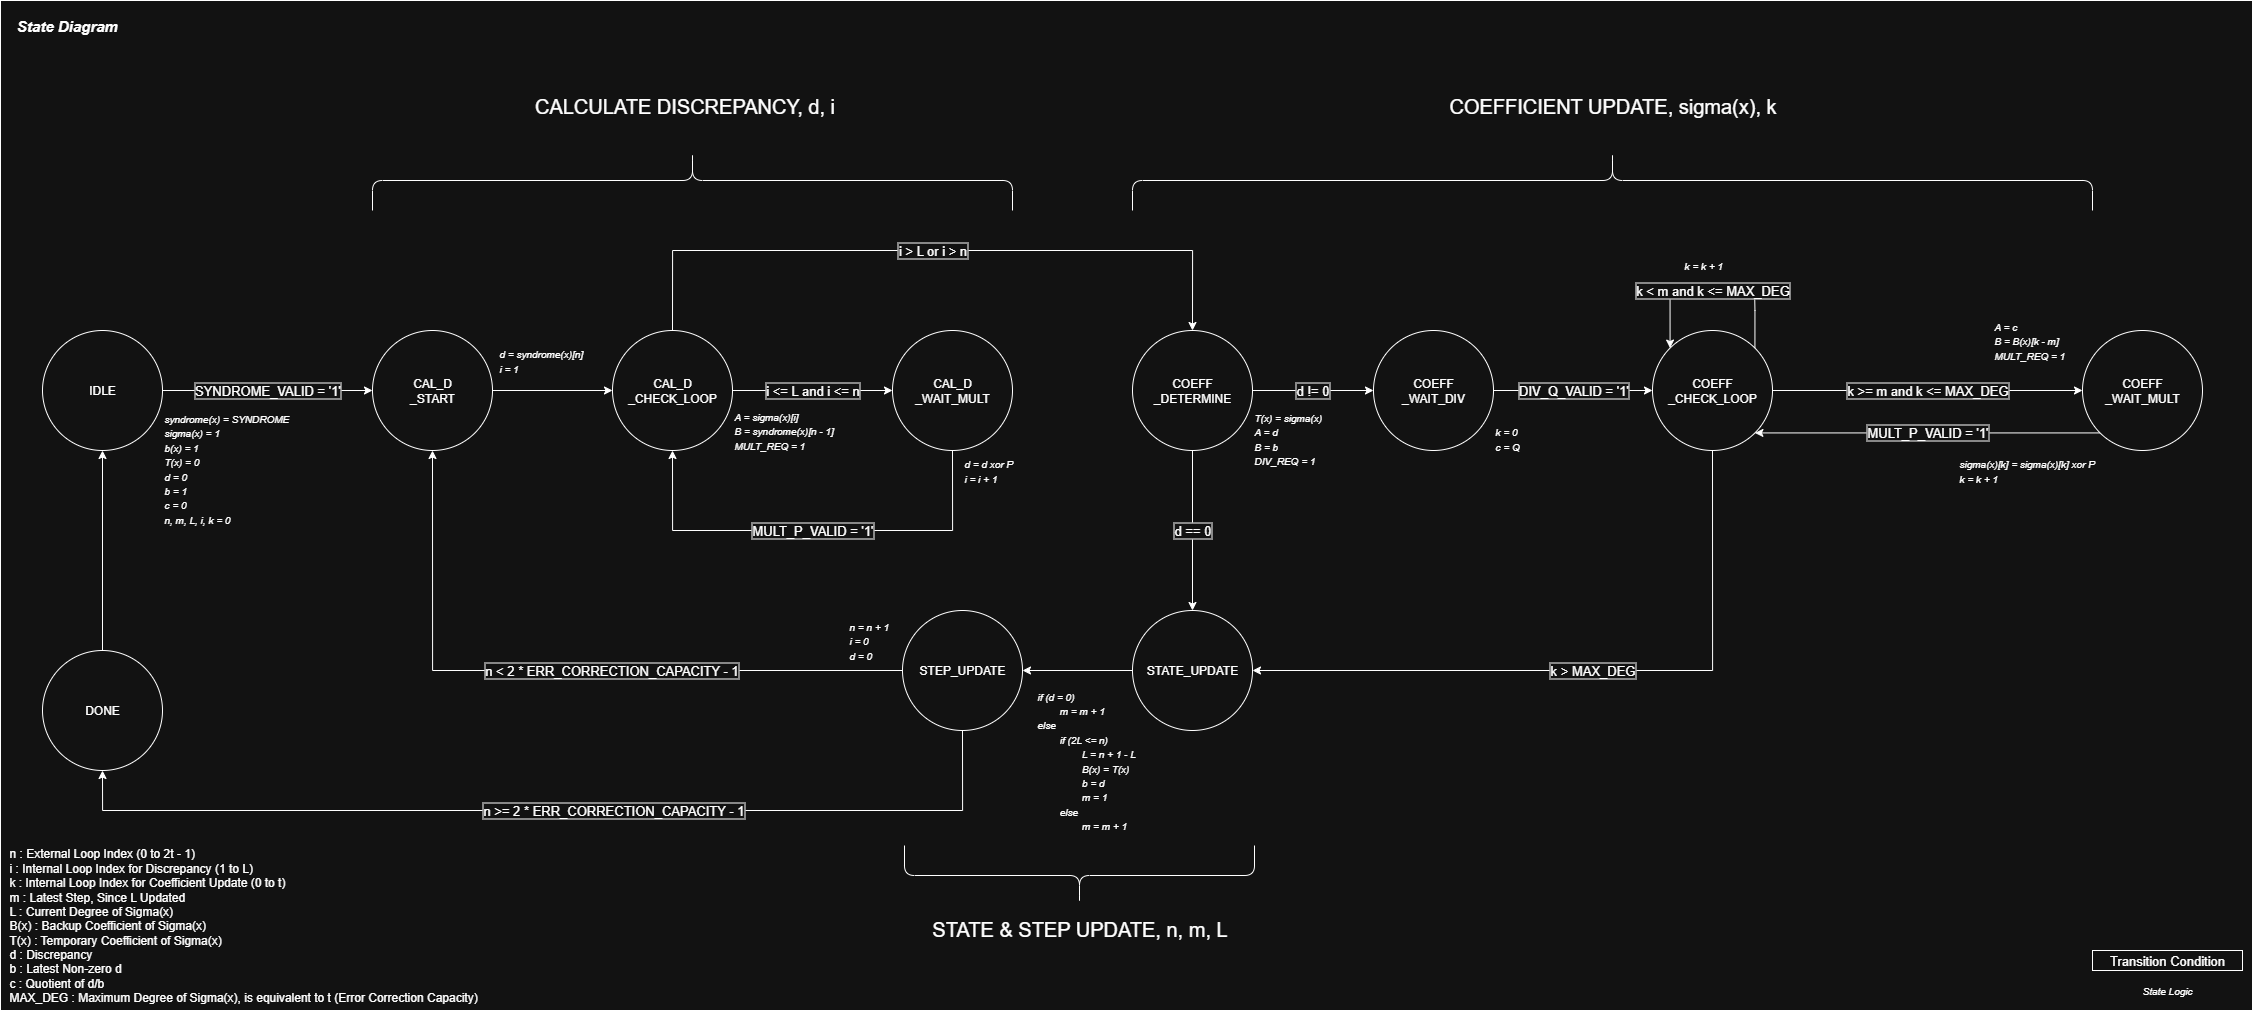

The diagram above was exported from draw.io. Its source (the exported page's mxGraphModel, read from the mxfile embedded in the PNG):
<mxGraphModel dx="2451" dy="1662" grid="1" gridSize="10" guides="1" tooltips="1" connect="1" arrows="1" fold="1" page="1" pageScale="1" pageWidth="827" pageHeight="1169" math="0" shadow="0">
  <root>
    <mxCell id="0" />
    <mxCell id="1" parent="0" />
    <mxCell id="2" value="" style="rounded=0;whiteSpace=wrap;html=1;fillColor=none;movable=0;resizable=0;rotatable=0;deletable=0;editable=0;locked=1;connectable=0;" vertex="1" parent="1">
      <mxGeometry x="2398" y="30" width="2252" height="1010" as="geometry" />
    </mxCell>
    <mxCell id="3" value="SYNDROME_VALID = '1'" style="edgeStyle=orthogonalEdgeStyle;rounded=0;orthogonalLoop=1;jettySize=auto;html=1;labelBorderColor=default;fontSize=13;" edge="1" source="4" target="6" parent="1">
      <mxGeometry relative="1" as="geometry" />
    </mxCell>
    <mxCell id="4" value="IDLE" style="ellipse;whiteSpace=wrap;html=1;aspect=fixed;" vertex="1" parent="1">
      <mxGeometry x="2440" y="360" width="120" height="120" as="geometry" />
    </mxCell>
    <mxCell id="5" value="" style="edgeStyle=orthogonalEdgeStyle;rounded=0;orthogonalLoop=1;jettySize=auto;html=1;" edge="1" source="6" target="9" parent="1">
      <mxGeometry relative="1" as="geometry" />
    </mxCell>
    <mxCell id="6" value="CAL_D&lt;div&gt;_START&lt;/div&gt;" style="ellipse;whiteSpace=wrap;html=1;aspect=fixed;" vertex="1" parent="1">
      <mxGeometry x="2770" y="360" width="120" height="120" as="geometry" />
    </mxCell>
    <mxCell id="7" value="i &amp;lt;= L and i &amp;lt;= n" style="edgeStyle=orthogonalEdgeStyle;rounded=0;orthogonalLoop=1;jettySize=auto;html=1;entryX=0;entryY=0.5;entryDx=0;entryDy=0;labelBorderColor=default;fontSize=13;" edge="1" source="9" target="11" parent="1">
      <mxGeometry relative="1" as="geometry" />
    </mxCell>
    <mxCell id="8" value="i &amp;gt; L or i &amp;gt; n" style="edgeStyle=orthogonalEdgeStyle;rounded=0;orthogonalLoop=1;jettySize=auto;html=1;entryX=0.5;entryY=0;entryDx=0;entryDy=0;fontSize=13;labelBorderColor=default;" edge="1" source="9" target="14" parent="1">
      <mxGeometry relative="1" as="geometry">
        <Array as="points">
          <mxPoint x="3070" y="280" />
          <mxPoint x="3590" y="280" />
        </Array>
      </mxGeometry>
    </mxCell>
    <mxCell id="9" value="CAL_D&lt;div&gt;_CHECK_LOOP&lt;/div&gt;" style="ellipse;whiteSpace=wrap;html=1;aspect=fixed;" vertex="1" parent="1">
      <mxGeometry x="3010" y="360" width="120" height="120" as="geometry" />
    </mxCell>
    <mxCell id="10" value="MULT_P_VALID = '1'" style="edgeStyle=orthogonalEdgeStyle;rounded=0;orthogonalLoop=1;jettySize=auto;html=1;entryX=0.5;entryY=1;entryDx=0;entryDy=0;labelBorderColor=default;fontSize=13;" edge="1" source="11" target="9" parent="1">
      <mxGeometry relative="1" as="geometry">
        <Array as="points">
          <mxPoint x="3350" y="560" />
          <mxPoint x="3070" y="560" />
        </Array>
      </mxGeometry>
    </mxCell>
    <mxCell id="11" value="CAL_D&lt;div&gt;_WAIT_MULT&lt;/div&gt;" style="ellipse;whiteSpace=wrap;html=1;aspect=fixed;" vertex="1" parent="1">
      <mxGeometry x="3290" y="360" width="120" height="120" as="geometry" />
    </mxCell>
    <mxCell id="12" value="d != 0" style="edgeStyle=orthogonalEdgeStyle;rounded=0;orthogonalLoop=1;jettySize=auto;html=1;entryX=0;entryY=0.5;entryDx=0;entryDy=0;labelBorderColor=default;fontSize=13;" edge="1" source="14" target="16" parent="1">
      <mxGeometry relative="1" as="geometry" />
    </mxCell>
    <mxCell id="13" value="d == 0" style="edgeStyle=orthogonalEdgeStyle;rounded=0;orthogonalLoop=1;jettySize=auto;html=1;entryX=0.5;entryY=0;entryDx=0;entryDy=0;labelBorderColor=default;fontSize=13;" edge="1" source="14" target="18" parent="1">
      <mxGeometry relative="1" as="geometry" />
    </mxCell>
    <mxCell id="14" value="COEFF&lt;div&gt;_DETERMINE&lt;/div&gt;" style="ellipse;whiteSpace=wrap;html=1;aspect=fixed;" vertex="1" parent="1">
      <mxGeometry x="3530" y="360" width="120" height="120" as="geometry" />
    </mxCell>
    <mxCell id="15" value="DIV_Q_VALID = '1'" style="edgeStyle=orthogonalEdgeStyle;rounded=0;orthogonalLoop=1;jettySize=auto;html=1;entryX=0;entryY=0.5;entryDx=0;entryDy=0;labelBorderColor=default;fontSize=13;" edge="1" source="16" target="21" parent="1">
      <mxGeometry relative="1" as="geometry" />
    </mxCell>
    <mxCell id="16" value="COEFF&lt;div&gt;_WAIT_DIV&lt;/div&gt;" style="ellipse;whiteSpace=wrap;html=1;aspect=fixed;" vertex="1" parent="1">
      <mxGeometry x="3771" y="360" width="120" height="120" as="geometry" />
    </mxCell>
    <mxCell id="17" value="" style="edgeStyle=orthogonalEdgeStyle;rounded=0;orthogonalLoop=1;jettySize=auto;html=1;" edge="1" source="18" target="27" parent="1">
      <mxGeometry relative="1" as="geometry" />
    </mxCell>
    <mxCell id="18" value="STATE_UPDATE" style="ellipse;whiteSpace=wrap;html=1;aspect=fixed;" vertex="1" parent="1">
      <mxGeometry x="3530" y="640" width="120" height="120" as="geometry" />
    </mxCell>
    <mxCell id="19" value="k &amp;gt; MAX_DEG" style="edgeStyle=orthogonalEdgeStyle;rounded=0;orthogonalLoop=1;jettySize=auto;html=1;entryX=1;entryY=0.5;entryDx=0;entryDy=0;labelBorderColor=default;fontSize=13;" edge="1" source="21" target="18" parent="1">
      <mxGeometry relative="1" as="geometry">
        <Array as="points">
          <mxPoint x="4110" y="700" />
        </Array>
      </mxGeometry>
    </mxCell>
    <mxCell id="20" value="k &amp;gt;= m and k &amp;lt;= MAX_DEG" style="edgeStyle=orthogonalEdgeStyle;rounded=0;orthogonalLoop=1;jettySize=auto;html=1;entryX=0;entryY=0.5;entryDx=0;entryDy=0;labelBorderColor=default;fontSize=13;" edge="1" source="21" target="23" parent="1">
      <mxGeometry relative="1" as="geometry" />
    </mxCell>
    <mxCell id="21" value="COEFF&lt;div&gt;_CHECK_LOOP&lt;/div&gt;" style="ellipse;whiteSpace=wrap;html=1;aspect=fixed;" vertex="1" parent="1">
      <mxGeometry x="4050" y="360" width="120" height="120" as="geometry" />
    </mxCell>
    <mxCell id="22" value="MULT_P_VALID = '1'" style="edgeStyle=orthogonalEdgeStyle;rounded=0;orthogonalLoop=1;jettySize=auto;html=1;exitX=0;exitY=1;exitDx=0;exitDy=0;entryX=1;entryY=1;entryDx=0;entryDy=0;labelBorderColor=default;fontSize=13;" edge="1" source="23" target="21" parent="1">
      <mxGeometry relative="1" as="geometry" />
    </mxCell>
    <mxCell id="23" value="COEFF&lt;div&gt;_WAIT_MULT&lt;/div&gt;" style="ellipse;whiteSpace=wrap;html=1;aspect=fixed;" vertex="1" parent="1">
      <mxGeometry x="4480" y="360" width="120" height="120" as="geometry" />
    </mxCell>
    <mxCell id="24" value="k &amp;lt; m and k &amp;lt;= MAX_DEG" style="edgeStyle=orthogonalEdgeStyle;rounded=0;orthogonalLoop=1;jettySize=auto;html=1;exitX=1;exitY=0;exitDx=0;exitDy=0;entryX=0;entryY=0;entryDx=0;entryDy=0;labelBorderColor=default;fontSize=13;" edge="1" source="21" target="21" parent="1">
      <mxGeometry relative="1" as="geometry">
        <Array as="points">
          <mxPoint x="4152" y="340" />
          <mxPoint x="4152" y="320" />
          <mxPoint x="4068" y="320" />
        </Array>
      </mxGeometry>
    </mxCell>
    <mxCell id="25" value="n &amp;gt;= 2 * ERR_CORRECTION_CAPACITY - 1" style="edgeStyle=orthogonalEdgeStyle;rounded=0;orthogonalLoop=1;jettySize=auto;html=1;exitX=0.5;exitY=1;exitDx=0;exitDy=0;entryX=0.5;entryY=1;entryDx=0;entryDy=0;labelBorderColor=default;textShadow=0;fontSize=13;" edge="1" source="27" target="29" parent="1">
      <mxGeometry x="-0.1225" relative="1" as="geometry">
        <Array as="points">
          <mxPoint x="3360" y="840" />
          <mxPoint x="2500" y="840" />
        </Array>
        <mxPoint as="offset" />
      </mxGeometry>
    </mxCell>
    <mxCell id="26" value="n &amp;lt; 2 * ERR_CORRECTION_CAPACITY - 1" style="edgeStyle=orthogonalEdgeStyle;rounded=0;orthogonalLoop=1;jettySize=auto;html=1;exitX=0;exitY=0.5;exitDx=0;exitDy=0;entryX=0.5;entryY=1;entryDx=0;entryDy=0;labelBorderColor=default;fontSize=13;" edge="1" source="27" target="6" parent="1">
      <mxGeometry x="-0.1593" relative="1" as="geometry">
        <mxPoint as="offset" />
      </mxGeometry>
    </mxCell>
    <mxCell id="27" value="STEP_UPDATE" style="ellipse;whiteSpace=wrap;html=1;aspect=fixed;" vertex="1" parent="1">
      <mxGeometry x="3300" y="640" width="120" height="120" as="geometry" />
    </mxCell>
    <mxCell id="28" style="edgeStyle=orthogonalEdgeStyle;rounded=0;orthogonalLoop=1;jettySize=auto;html=1;entryX=0.5;entryY=1;entryDx=0;entryDy=0;" edge="1" source="29" target="4" parent="1">
      <mxGeometry relative="1" as="geometry" />
    </mxCell>
    <mxCell id="29" value="DONE" style="ellipse;whiteSpace=wrap;html=1;aspect=fixed;" vertex="1" parent="1">
      <mxGeometry x="2440" y="680" width="120" height="120" as="geometry" />
    </mxCell>
    <mxCell id="30" value="" style="shape=curlyBracket;whiteSpace=wrap;html=1;rounded=1;flipH=1;labelPosition=right;verticalLabelPosition=middle;align=left;verticalAlign=middle;rotation=-90;" vertex="1" parent="1">
      <mxGeometry x="3060" y="-110" width="60" height="640" as="geometry" />
    </mxCell>
    <mxCell id="31" value="&lt;font style=&quot;font-size: 20px;&quot;&gt;CALCULATE DISCREPANCY, d, i&lt;/font&gt;" style="text;html=1;align=center;verticalAlign=middle;whiteSpace=wrap;rounded=0;" vertex="1" parent="1">
      <mxGeometry x="2930" y="120" width="305" height="30" as="geometry" />
    </mxCell>
    <mxCell id="32" value="" style="shape=curlyBracket;whiteSpace=wrap;html=1;rounded=1;flipH=1;labelPosition=right;verticalLabelPosition=middle;align=left;verticalAlign=middle;rotation=-90;" vertex="1" parent="1">
      <mxGeometry x="3980" y="-270" width="60" height="960" as="geometry" />
    </mxCell>
    <mxCell id="33" value="&lt;font style=&quot;font-size: 20px;&quot;&gt;COEFFICIENT UPDATE, sigma(x), k&lt;/font&gt;" style="text;html=1;align=center;verticalAlign=middle;whiteSpace=wrap;rounded=0;" vertex="1" parent="1">
      <mxGeometry x="3838.75" y="120" width="342.5" height="30" as="geometry" />
    </mxCell>
    <mxCell id="34" value="" style="shape=curlyBracket;whiteSpace=wrap;html=1;rounded=1;flipH=1;labelPosition=right;verticalLabelPosition=middle;align=left;verticalAlign=middle;rotation=90;" vertex="1" parent="1">
      <mxGeometry x="3447" y="730" width="60" height="350" as="geometry" />
    </mxCell>
    <mxCell id="35" value="&lt;font style=&quot;font-size: 20px;&quot;&gt;STATE &amp;amp; STEP UPDATE, n, m, L&lt;/font&gt;" style="text;html=1;align=center;verticalAlign=middle;whiteSpace=wrap;rounded=0;" vertex="1" parent="1">
      <mxGeometry x="3324.5" y="943" width="305" height="30" as="geometry" />
    </mxCell>
    <mxCell id="36" value="&lt;b&gt;&lt;i&gt;&lt;font style=&quot;font-size: 15px;&quot;&gt;State Diagram&lt;/font&gt;&lt;/i&gt;&lt;/b&gt;" style="text;html=1;align=center;verticalAlign=middle;whiteSpace=wrap;rounded=0;" vertex="1" parent="1">
      <mxGeometry x="2405" y="40" width="120" height="30" as="geometry" />
    </mxCell>
    <mxCell id="37" value="&lt;font style=&quot;font-size: 13px;&quot;&gt;Transition Condition&lt;/font&gt;" style="rounded=0;whiteSpace=wrap;html=1;fillColor=none;" vertex="1" parent="1">
      <mxGeometry x="4490" y="980" width="150" height="20" as="geometry" />
    </mxCell>
    <mxCell id="38" value="&lt;i&gt;&lt;font style=&quot;font-size: 10px;&quot;&gt;State Logic&lt;/font&gt;&lt;/i&gt;" style="rounded=0;whiteSpace=wrap;html=1;fillColor=none;strokeColor=none;" vertex="1" parent="1">
      <mxGeometry x="4490" y="1010" width="150" height="20" as="geometry" />
    </mxCell>
    <mxCell id="39" value="&lt;div&gt;&lt;font style=&quot;font-size: 10px;&quot;&gt;&lt;i&gt;syndrome(x) = SYNDROME&lt;/i&gt;&lt;/font&gt;&lt;/div&gt;&lt;font style=&quot;font-size: 10px;&quot;&gt;&lt;i&gt;sigma(x) = 1&lt;/i&gt;&lt;/font&gt;&lt;div&gt;&lt;span style=&quot;font-size: 10px;&quot;&gt;&lt;i&gt;b(x) = 1&lt;/i&gt;&lt;/span&gt;&lt;/div&gt;&lt;div&gt;&lt;span style=&quot;font-size: 10px;&quot;&gt;&lt;i&gt;T(x) = 0&lt;/i&gt;&lt;/span&gt;&lt;/div&gt;&lt;div&gt;&lt;span style=&quot;font-size: 10px;&quot;&gt;&lt;i&gt;d = 0&lt;/i&gt;&lt;/span&gt;&lt;/div&gt;&lt;div&gt;&lt;span style=&quot;font-size: 10px;&quot;&gt;&lt;i&gt;b = 1&lt;/i&gt;&lt;/span&gt;&lt;/div&gt;&lt;div&gt;&lt;span style=&quot;font-size: 10px;&quot;&gt;&lt;i&gt;c = 0&lt;/i&gt;&lt;/span&gt;&lt;/div&gt;&lt;div&gt;&lt;span style=&quot;font-size: 10px;&quot;&gt;&lt;i&gt;n, m, L, i, k = 0&lt;/i&gt;&lt;/span&gt;&lt;/div&gt;" style="text;html=1;align=left;verticalAlign=middle;resizable=0;points=[];autosize=1;strokeColor=none;fillColor=none;" vertex="1" parent="1">
      <mxGeometry x="2560" y="433" width="150" height="130" as="geometry" />
    </mxCell>
    <mxCell id="40" value="&lt;div&gt;n : External Loop Index (0 to 2t - 1)&lt;/div&gt;&lt;div&gt;i : Internal Loop Index for Discrepancy (1 to L)&lt;/div&gt;&lt;div&gt;k : Internal Loop Index for Coefficient Update (0 to t)&lt;/div&gt;&lt;div&gt;m : Latest Step, Since L Updated&lt;/div&gt;&lt;div&gt;L : Current Degree of Sigma(x)&lt;br&gt;&lt;/div&gt;&lt;div&gt;B(x) : Backup Coefficient of Sigma(x)&lt;/div&gt;&lt;div&gt;T(x) : Temporary Coefficient of Sigma(x)&lt;/div&gt;&lt;div&gt;d : Discrepancy&lt;/div&gt;&lt;div&gt;b : Latest Non-zero d&lt;/div&gt;&lt;div&gt;c : Quotient of d/b&lt;/div&gt;MAX_DEG : Maximum Degree of Sigma(x), is equivalent to t (Error Correction Capacity)" style="text;html=1;align=left;verticalAlign=middle;resizable=0;points=[];autosize=1;strokeColor=none;fillColor=none;" vertex="1" parent="1">
      <mxGeometry x="2405" y="870" width="490" height="170" as="geometry" />
    </mxCell>
    <mxCell id="41" value="&lt;div&gt;&lt;span style=&quot;font-size: 10px;&quot;&gt;&lt;i&gt;d = syndrome(x)[n]&lt;/i&gt;&lt;/span&gt;&lt;/div&gt;&lt;div&gt;&lt;span style=&quot;font-size: 10px;&quot;&gt;&lt;i&gt;i = 1&lt;/i&gt;&lt;/span&gt;&lt;/div&gt;" style="text;html=1;align=left;verticalAlign=middle;resizable=0;points=[];autosize=1;strokeColor=none;fillColor=none;" vertex="1" parent="1">
      <mxGeometry x="2895" y="370" width="110" height="40" as="geometry" />
    </mxCell>
    <mxCell id="42" value="&lt;div&gt;&lt;span style=&quot;font-size: 10px;&quot;&gt;&lt;i&gt;A = sigma(x)[i]&lt;/i&gt;&lt;/span&gt;&lt;/div&gt;&lt;div&gt;&lt;span style=&quot;font-size: 10px;&quot;&gt;&lt;i&gt;B = syndrome(x)[n - 1]&lt;/i&gt;&lt;/span&gt;&lt;/div&gt;&lt;div&gt;&lt;span style=&quot;font-size: 10px;&quot;&gt;&lt;i&gt;MULT_REQ = 1&lt;/i&gt;&lt;/span&gt;&lt;/div&gt;" style="text;html=1;align=left;verticalAlign=middle;resizable=0;points=[];autosize=1;strokeColor=none;fillColor=none;" vertex="1" parent="1">
      <mxGeometry x="3130" y="430" width="120" height="60" as="geometry" />
    </mxCell>
    <mxCell id="43" value="&lt;div&gt;&lt;span style=&quot;font-size: 10px;&quot;&gt;&lt;i&gt;d = d xor P&lt;/i&gt;&lt;/span&gt;&lt;/div&gt;&lt;div&gt;&lt;span style=&quot;font-size: 10px;&quot;&gt;&lt;i&gt;i = i + 1&lt;/i&gt;&lt;/span&gt;&lt;/div&gt;" style="text;html=1;align=left;verticalAlign=middle;resizable=0;points=[];autosize=1;strokeColor=none;fillColor=none;" vertex="1" parent="1">
      <mxGeometry x="3360" y="480" width="70" height="40" as="geometry" />
    </mxCell>
    <mxCell id="44" value="&lt;div&gt;&lt;span style=&quot;font-size: 10px;&quot;&gt;&lt;i&gt;T(x) = sigma(x)&lt;/i&gt;&lt;/span&gt;&lt;/div&gt;&lt;div&gt;&lt;span style=&quot;font-size: 10px;&quot;&gt;&lt;i&gt;A = d&lt;/i&gt;&lt;/span&gt;&lt;/div&gt;&lt;div&gt;&lt;span style=&quot;font-size: 10px;&quot;&gt;&lt;i&gt;B = b&lt;/i&gt;&lt;/span&gt;&lt;/div&gt;&lt;div&gt;&lt;span style=&quot;font-size: 10px;&quot;&gt;&lt;i&gt;DIV_REQ = 1&lt;/i&gt;&lt;/span&gt;&lt;/div&gt;" style="text;html=1;align=left;verticalAlign=middle;resizable=0;points=[];autosize=1;strokeColor=none;fillColor=none;" vertex="1" parent="1">
      <mxGeometry x="3650" y="433" width="90" height="70" as="geometry" />
    </mxCell>
    <mxCell id="45" value="&lt;div&gt;&lt;span style=&quot;font-size: 10px;&quot;&gt;&lt;i&gt;k = 0&lt;/i&gt;&lt;/span&gt;&lt;/div&gt;&lt;div&gt;&lt;span style=&quot;font-size: 10px;&quot;&gt;&lt;i&gt;c = Q&lt;/i&gt;&lt;/span&gt;&lt;/div&gt;" style="text;html=1;align=left;verticalAlign=middle;resizable=0;points=[];autosize=1;strokeColor=none;fillColor=none;" vertex="1" parent="1">
      <mxGeometry x="3891" y="448" width="50" height="40" as="geometry" />
    </mxCell>
    <mxCell id="46" value="&lt;div&gt;&lt;span style=&quot;font-size: 10px;&quot;&gt;&lt;i&gt;A = c&lt;/i&gt;&lt;/span&gt;&lt;/div&gt;&lt;div&gt;&lt;span style=&quot;font-size: 10px;&quot;&gt;&lt;i&gt;B = B(x)[k - m]&lt;/i&gt;&lt;/span&gt;&lt;/div&gt;&lt;div&gt;&lt;span style=&quot;font-size: 10px;&quot;&gt;&lt;i&gt;MULT_REQ = 1&lt;/i&gt;&lt;/span&gt;&lt;/div&gt;" style="text;html=1;align=left;verticalAlign=middle;resizable=0;points=[];autosize=1;strokeColor=none;fillColor=none;" vertex="1" parent="1">
      <mxGeometry x="4390" y="340" width="90" height="60" as="geometry" />
    </mxCell>
    <mxCell id="47" value="&lt;div&gt;&lt;i style=&quot;font-size: 10px; background-color: transparent; color: light-dark(rgb(0, 0, 0), rgb(255, 255, 255));&quot;&gt;k = k + 1&lt;/i&gt;&lt;/div&gt;" style="text;html=1;align=left;verticalAlign=middle;resizable=0;points=[];autosize=1;strokeColor=none;fillColor=none;" vertex="1" parent="1">
      <mxGeometry x="4080" y="280" width="60" height="30" as="geometry" />
    </mxCell>
    <mxCell id="48" value="&lt;div&gt;&lt;i style=&quot;font-size: 10px; background-color: transparent; color: light-dark(rgb(0, 0, 0), rgb(255, 255, 255));&quot;&gt;sigma(x)[k] = sigma(x)[k] xor P&lt;/i&gt;&lt;/div&gt;&lt;div&gt;&lt;i style=&quot;font-size: 10px; background-color: transparent; color: light-dark(rgb(0, 0, 0), rgb(255, 255, 255));&quot;&gt;k = k + 1&lt;/i&gt;&lt;/div&gt;" style="text;html=1;align=left;verticalAlign=middle;resizable=0;points=[];autosize=1;strokeColor=none;fillColor=none;" vertex="1" parent="1">
      <mxGeometry x="4355" y="480" width="160" height="40" as="geometry" />
    </mxCell>
    <mxCell id="49" value="&lt;div&gt;&lt;span style=&quot;font-size: 10px;&quot;&gt;&lt;i&gt;if (d = 0)&lt;/i&gt;&lt;/span&gt;&lt;/div&gt;&lt;div&gt;&lt;span style=&quot;font-size: 10px;&quot;&gt;&lt;i&gt;&lt;span style=&quot;white-space: pre;&quot;&gt;&#09;&lt;/span&gt;m = m + 1&lt;br&gt;&lt;/i&gt;&lt;/span&gt;&lt;/div&gt;&lt;div&gt;&lt;span style=&quot;font-size: 10px;&quot;&gt;&lt;i&gt;else&lt;/i&gt;&lt;/span&gt;&lt;/div&gt;&lt;div&gt;&lt;span style=&quot;font-size: 10px;&quot;&gt;&lt;i&gt;&lt;span style=&quot;white-space: pre;&quot;&gt;&#09;&lt;/span&gt;if (2L &amp;lt;= n)&lt;br&gt;&lt;/i&gt;&lt;/span&gt;&lt;/div&gt;&lt;div&gt;&lt;span style=&quot;font-size: 10px;&quot;&gt;&lt;i&gt;&lt;span style=&quot;white-space: pre;&quot;&gt;&#09;&lt;/span&gt;&lt;span style=&quot;white-space: pre;&quot;&gt;&#09;&lt;/span&gt;L = n + 1 - L&lt;br&gt;&lt;/i&gt;&lt;/span&gt;&lt;/div&gt;&lt;div&gt;&lt;span style=&quot;font-size: 10px;&quot;&gt;&lt;i&gt;&lt;span style=&quot;white-space: pre;&quot;&gt;&#09;&lt;/span&gt;&lt;span style=&quot;white-space: pre;&quot;&gt;&#09;&lt;/span&gt;B(x) = T(x)&lt;br&gt;&lt;/i&gt;&lt;/span&gt;&lt;/div&gt;&lt;div&gt;&lt;span style=&quot;font-size: 10px;&quot;&gt;&lt;i&gt;&lt;span style=&quot;white-space: pre;&quot;&gt;&#09;&lt;/span&gt;&lt;span style=&quot;white-space: pre;&quot;&gt;&#09;&lt;/span&gt;b = d&lt;br&gt;&lt;/i&gt;&lt;/span&gt;&lt;/div&gt;&lt;div&gt;&lt;span style=&quot;font-size: 10px;&quot;&gt;&lt;i&gt;&lt;span style=&quot;white-space: pre;&quot;&gt;&#09;&lt;/span&gt;&lt;span style=&quot;white-space: pre;&quot;&gt;&#09;&lt;/span&gt;m = 1&lt;br&gt;&lt;/i&gt;&lt;/span&gt;&lt;/div&gt;&lt;div&gt;&lt;span style=&quot;font-size: 10px;&quot;&gt;&lt;i&gt;&lt;span style=&quot;white-space: pre;&quot;&gt;&#09;&lt;/span&gt;else&lt;br&gt;&lt;/i&gt;&lt;/span&gt;&lt;/div&gt;&lt;div&gt;&lt;span style=&quot;font-size: 10px;&quot;&gt;&lt;i&gt;&lt;span style=&quot;white-space: pre;&quot;&gt;&#09;&lt;/span&gt;&lt;span style=&quot;white-space: pre;&quot;&gt;&#09;&lt;/span&gt;m = m + 1&lt;br&gt;&lt;/i&gt;&lt;/span&gt;&lt;/div&gt;" style="text;html=1;align=left;verticalAlign=middle;resizable=0;points=[];autosize=1;strokeColor=none;fillColor=none;" vertex="1" parent="1">
      <mxGeometry x="3433" y="710" width="120" height="160" as="geometry" />
    </mxCell>
    <mxCell id="50" value="&lt;div&gt;&lt;span style=&quot;font-size: 10px;&quot;&gt;&lt;i&gt;n = n + 1&lt;/i&gt;&lt;/span&gt;&lt;/div&gt;&lt;div&gt;&lt;span style=&quot;font-size: 10px;&quot;&gt;&lt;i&gt;i = 0&lt;/i&gt;&lt;/span&gt;&lt;/div&gt;&lt;div&gt;&lt;span style=&quot;font-size: 10px;&quot;&gt;&lt;i&gt;d = 0&lt;/i&gt;&lt;/span&gt;&lt;/div&gt;" style="text;html=1;align=left;verticalAlign=middle;resizable=0;points=[];autosize=1;strokeColor=none;fillColor=none;" vertex="1" parent="1">
      <mxGeometry x="3245" y="640" width="60" height="60" as="geometry" />
    </mxCell>
  </root>
</mxGraphModel>